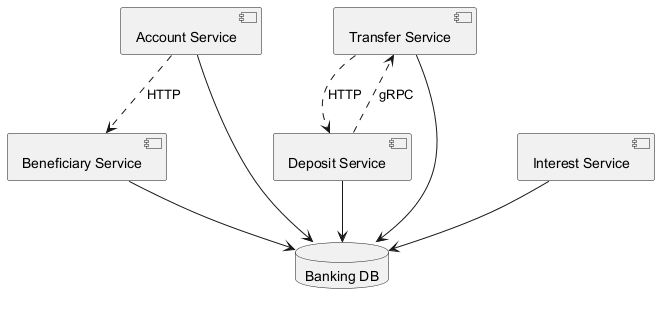

The diagram above was rendered by PlantUML. Its source (embedded in the PNG):
@startuml

component "Account Service" as C_AccountService
component "Transfer Service" as C_TransferService
component "Beneficiary Service" as C_BeneficiaryService
component "Interest Service" as C_InterestService
component "Deposit Service" as C_DepositService
database "Banking DB" as DB_banking
C_AccountService --> DB_banking
C_TransferService --> DB_banking
C_BeneficiaryService --> DB_banking
C_InterestService --> DB_banking
C_DepositService --> DB_banking
C_TransferService ..> C_DepositService : HTTP
C_DepositService ..> C_TransferService : gRPC
C_AccountService ..> C_BeneficiaryService : HTTP
@enduml